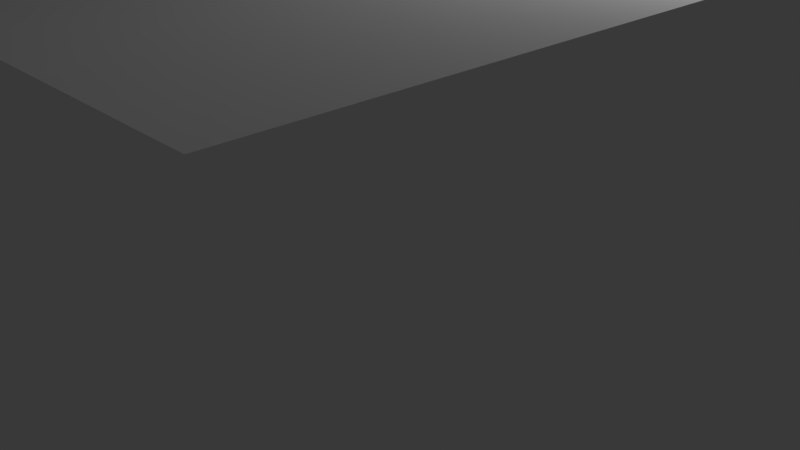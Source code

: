 # Source: ucarniplant.blend  (saved by Blender 2.74.0; exported with 4.5.12 LTS)
import bpy
from mathutils import Matrix  # noqa: F401  (used for matrix-valued properties, if any)

bpy.ops.wm.read_factory_settings(use_empty=True)
scene = bpy.context.scene
scene.name = 'Scene'

# ---- collections
col_collection_1 = bpy.data.collections.new('Collection 1'); scene.collection.children.link(col_collection_1)

# ---- materials (node trees are filled in below, after node groups)
mat_material = bpy.data.materials.new('Material')
mat_material.alpha_threshold = 0.0
mat_material.use_transparent_shadow = False
mat_material.roughness = 0.5
mat_material.line_color = (0.0, 0.0, 0.0, 1.0)

# ---- material node trees

# ---- world
world_world = bpy.data.worlds.new('World'); scene.world = world_world
world_world.color = (0.05088, 0.05088, 0.05088)
world_world.use_sun_shadow = False
world_world.sun_shadow_jitter_overblur = 0.0
world_world.cycles.sampling_method = 'MANUAL'
world_world.cycles.sample_map_resolution = 256

# ---- cameras
cam_camera = bpy.data.cameras.new('Camera')
cam_camera.clip_end = 100.0
cam_camera.lens = 35.0
cam_camera.sensor_width = 32.0
cam_camera.sensor_height = 18.0
cam_camera.ortho_scale = 7.314
cam_camera.dof.focus_distance = 0.0
cam_camera.dof.aperture_fstop = 128.0

# ---- lights
light_lamp = bpy.data.lights.new('Lamp', 'POINT')
light_lamp.transmission_factor = 0.0
light_lamp.cutoff_distance = 30.0
light_lamp.energy = 100.0
light_lamp.shadow_buffer_clip_start = 1.001
light_lamp.shadow_soft_size = 0.1
light_lamp.shadow_maximum_resolution = 0.006
light_lamp.use_absolute_resolution = True
light_lamp.cycles.use_multiple_importance_sampling = False

# ---- meshes
me_cube = bpy.data.meshes.new('Cube')
me_cube.from_pydata([(2.649, 2.897, -3.634), (2.649, -2.9, -3.634), (-3.148, -2.9, -3.634), (-3.148, 2.897, -3.634), (2.649, 2.897, 2.162), (2.649, -2.9, 2.162), (-3.148, -2.9, 2.162), (-3.148, 2.897, 2.162), (2.649, -0.001755, 2.162), (-0.2497, 2.897, 2.162), (-0.2497, -2.9, 2.162), (-3.148, -0.001753, 2.162), (2.649, -1.451, 2.162), (-1.699, 2.897, 2.162), (-1.699, -2.9, 2.162), (-3.148, 1.447, 2.162), (2.649, 1.447, 2.162), (1.199, 2.897, 2.162), (1.199, -2.9, 2.162), (-3.148, -1.451, 2.162), (-0.2497, -1.451, 2.162), (-0.2497, 1.447, 2.162), (1.203, 0.859, 2.156), (-1.699, -0.001753, 2.162), (-1.699, 1.447, 2.162), (1.199, 1.447, 2.162), (1.199, -1.451, 2.162), (-1.699, -1.451, 2.162), (-0.2497, 0.7228, 2.162), (-0.9742, -0.001753, 2.162), (-0.2497, -0.7263, 2.162), (0.4749, -0.001754, 2.162), (-1.699, 0.7228, 2.162), (-0.9742, 1.447, 2.162), (1.199, 0.7228, 2.162), (0.4749, 1.447, 2.162), (1.199, -0.7263, 2.162), (0.4749, -1.451, 2.162), (-1.699, -0.7263, 2.162), (-0.9742, -1.451, 2.162), (-0.9742, -0.7263, 2.162), (0.4749, -0.7263, 2.162), (-0.9742, 0.7228, 2.162), (0.4749, 0.7228, 2.162), (3.589, -0.001755, 7.707), (-0.2497, 0.7228, 6.291), (-0.9742, -0.001753, 6.291), (-0.2497, -0.7263, 6.291), (0.4749, -0.001754, 6.291), (-0.9742, -0.7263, 6.291), (0.4749, -0.7263, 6.291), (-0.9742, 0.7228, 6.291), (0.4749, 0.7228, 6.291), (-0.2497, 0.7228, 6.962), (-0.9742, -0.001753, 6.962), (-0.2497, -0.7263, 6.962), (0.4749, -0.001754, 6.962), (-0.9742, -0.7263, 6.962), (0.4749, -0.7263, 6.962), (-0.9742, 0.7228, 6.962), (0.4749, 0.7228, 6.962), (-0.2497, 1.373, 8.079), (-1.625, -0.001753, 8.079), (-0.2497, -1.377, 8.079), (1.125, -0.001754, 8.079), (-1.625, -1.377, 8.079), (1.125, -1.377, 8.079), (-1.625, 1.373, 8.079), (1.125, 1.373, 8.079), (3.766, -0.001755, 8.633), (-0.2497, 1.373, 8.374), (-1.625, -0.001753, 8.374), (-0.2497, -1.377, 8.374), (1.125, -0.001754, 8.374), (-1.625, -1.377, 8.374), (1.125, -1.377, 8.374), (-1.625, 1.373, 8.374), (1.125, 1.373, 8.374), (3.589, -0.6628, 7.707), (3.589, 0.6593, 7.707), (3.589, -0.001755, 8.338), (3.589, -0.6628, 8.338), (3.589, 0.6593, 8.338), (-0.2497, -0.001754, 10.46), (-0.2497, 1.373, 8.914), (-1.625, -0.001753, 8.914), (-0.2497, -1.377, 8.914), (1.125, -0.001754, 8.914), (-1.625, -1.377, 8.914), (1.125, -1.377, 8.914), (-1.625, 1.373, 8.914), (1.125, 1.373, 8.914), (-0.2497, 1.641, 9.589), (-1.892, -0.001753, 9.589), (-0.2497, -1.644, 9.589), (1.393, -0.001754, 9.589), (-1.892, -1.644, 9.589), (1.393, -1.644, 9.589), (-1.892, 1.641, 9.589), (1.393, 1.641, 9.589), (-0.2497, 1.641, 10.46), (-1.892, -0.001753, 10.46), (-0.2497, -1.644, 10.46), (1.393, -0.001754, 10.46), (-1.892, -1.644, 10.46), (1.393, -1.644, 10.46), (-1.892, 1.641, 10.46), (1.393, 1.641, 10.46), (3.766, -0.8898, 8.633), (3.766, 0.8863, 8.633), (3.939, -0.001755, 9.069), (3.939, -1.063, 9.069), (3.939, 1.059, 9.069), (-0.2497, -5.182, 6.559), (-0.3956, -5.182, 6.559), (-0.1037, -5.182, 6.559), (-0.2497, -5.182, 6.694), (-0.3956, -5.182, 6.694), (-0.1037, -5.182, 6.694), (-0.2497, 5.09, 6.549), (-0.4162, 5.09, 6.549), (-0.08315, 5.09, 6.549), (-0.2497, 5.09, 6.703), (-0.4162, 5.09, 6.703), (-0.08315, 5.09, 6.703)], [], [(0, 1, 2, 3), (27, 19, 6, 14), (0, 4, 16, 8, 12, 5, 1), (1, 5, 18, 10, 14, 6, 2), (2, 6, 19, 11, 15, 7, 3), (4, 0, 3, 7, 13, 9, 17), (26, 37, 20, 10, 18), (42, 29, 46, 51), (24, 15, 11, 23, 32), (42, 32, 23, 29), (9, 13, 24, 33, 21), (13, 7, 15, 24), (16, 25, 34, 22, 8), (4, 17, 25, 16), (17, 9, 21, 35, 25), (12, 26, 18, 5), (8, 22, 36, 26, 12), (41, 30, 20, 37), (20, 39, 27, 14, 10), (40, 38, 27, 39), (23, 11, 19, 27, 38), (30, 40, 39, 20), (28, 42, 51, 45), (29, 23, 38, 40), (36, 41, 37, 26), (22, 31, 41, 36), (31, 43, 52, 48), (43, 28, 45, 52), (21, 33, 42, 28), (33, 24, 32, 42), (34, 43, 31, 22), (25, 35, 43, 34), (35, 21, 28, 43), (51, 46, 54, 59), (59, 53, 122, 123), (48, 52, 60, 56), (53, 60, 124, 122), (30, 41, 50, 47), (41, 31, 48, 50), (40, 30, 47, 49), (29, 40, 49, 46), (59, 54, 62, 67), (53, 59, 67, 61), (56, 60, 68, 64), (60, 53, 61, 68), (50, 58, 118, 115), (50, 48, 56, 58), (57, 49, 114, 117), (46, 49, 57, 54), (67, 62, 71, 76), (61, 67, 76, 70), (77, 73, 80, 82), (68, 61, 70, 77), (55, 58, 66, 63), (58, 56, 64, 66), (57, 55, 63, 65), (54, 57, 65, 62), (76, 71, 85, 90), (70, 76, 90, 84), (73, 77, 91, 87), (77, 70, 84, 91), (63, 66, 75, 72), (75, 66, 78, 81), (65, 63, 72, 74), (62, 65, 74, 71), (44, 79, 82, 80), (78, 44, 80, 81), (73, 75, 81, 80), (64, 68, 79, 44), (66, 64, 44, 78), (68, 77, 82, 79), (90, 85, 93, 98), (84, 90, 98, 92), (99, 95, 110, 112), (91, 84, 92, 99), (72, 75, 89, 86), (75, 73, 87, 89), (74, 72, 86, 88), (71, 74, 88, 85), (98, 93, 101, 106), (92, 98, 106, 100), (95, 99, 107, 103), (99, 92, 100, 107), (86, 89, 97, 94), (97, 89, 108, 111), (88, 86, 94, 96), (85, 88, 96, 93), (107, 100, 83, 103), (83, 101, 104, 102), (103, 83, 102, 105), (100, 106, 101, 83), (94, 97, 105, 102), (97, 95, 103, 105), (96, 94, 102, 104), (93, 96, 104, 101), (69, 109, 112, 110), (108, 69, 110, 111), (95, 97, 111, 110), (87, 91, 109, 69), (89, 87, 69, 108), (91, 99, 112, 109), (113, 115, 118, 116), (114, 113, 116, 117), (58, 55, 116, 118), (55, 57, 117, 116), (47, 50, 115, 113), (49, 47, 113, 114), (119, 120, 123, 122), (121, 119, 122, 124), (52, 45, 119, 121), (45, 51, 120, 119), (60, 52, 121, 124), (51, 59, 123, 120)])
_uv = me_cube.uv_layers.new(name='UVMap')
_uv.uv.foreach_set('vector', [0.2859, -0.001064, 0.2859, 0.2831, 0.002839, 0.2831, 0.002835, -0.001064, 0.6596, 0.06544, 0.7304, 0.06544, 0.7304, 0.1365, 0.6596, 0.1365, 0.5639, 0.284, 0.2819, 0.284, 0.2819, 0.213, 0.2819, 0.1419, 0.2819, 0.07086, 0.2819, -0.0001907, 0.5639, -0.000187, 0.2793, 0.278, 0.5605, 0.2772, 0.5605, 0.3482, 0.5605, 0.4192, 0.5605, 0.4902, 0.5605, 0.5613, 0.2793, 0.5621, 0.2814, 0.5637, -0.0005825, 0.5637, -0.0005825, 0.4926, -0.0005825, 0.4216, -0.0005825, 0.3505, -0.0005825, 0.2795, 0.2814, 0.2795, 0.5613, 0.2773, 0.8425, 0.2782, 0.8425, 0.5623, 0.5613, 0.5615, 0.5613, 0.4904, 0.5613, 0.4194, 0.5613, 0.3484, 0.8741, 0.2785, 0.8387, 0.2785, 0.8032, 0.2785, 0.8032, 0.2075, 0.8741, 0.2075, 0.4098, 0.5575, 0.4452, 0.5575, 0.4452, 0.7589, 0.4098, 0.7589, 0.8033, 0.1362, 0.8742, 0.1362, 0.8742, 0.2072, 0.8033, 0.2072, 0.8033, 0.1717, 0.9647, 0.392, 1.0, 0.392, 1.0, 0.4275, 0.9647, 0.4275, 0.7302, 0.1353, 0.8011, 0.1353, 0.8011, 0.2063, 0.7656, 0.2063, 0.7302, 0.2063, 0.7308, 0.2077, 0.8017, 0.2077, 0.8017, 0.2787, 0.7308, 0.2787, 0.7291, 0.2067, 0.6582, 0.2067, 0.6582, 0.1712, 0.6582, 0.1356, 0.7291, 0.1356, 0.8026, 0.06568, 0.8735, 0.06568, 0.8735, 0.1367, 0.8026, 0.1367, 0.6591, 0.2087, 0.73, 0.2087, 0.73, 0.2797, 0.6946, 0.2797, 0.6591, 0.2797, 0.8024, 0.000784, 0.8732, 0.000784, 0.8732, 0.07183, 0.8024, 0.07183, 0.6577, 0.001487, 0.7286, 0.001487, 0.7286, 0.03701, 0.7286, 0.07254, 0.6577, 0.07254, 0.9224, 0.347, 0.9578, 0.347, 0.9578, 0.3825, 0.9224, 0.3825, 0.7985, 0.07289, 0.763, 0.07289, 0.7276, 0.07289, 0.7276, 0.001845, 0.7985, 0.001845, 0.9298, 0.3894, 0.9652, 0.3894, 0.9652, 0.4249, 0.9298, 0.4249, 0.802, 0.137, 0.7311, 0.137, 0.7311, 0.06598, 0.802, 0.06598, 0.802, 0.1015, 0.8871, 0.3894, 0.9225, 0.3894, 0.9225, 0.4249, 0.8871, 0.4249, 0.4024, 0.7583, 0.3669, 0.7584, 0.3669, 0.5576, 0.4024, 0.5575, 0.9144, 0.3397, 0.8789, 0.3397, 0.8789, 0.3042, 0.9144, 0.3042, 0.9194, 0.2989, 0.884, 0.2989, 0.884, 0.2634, 0.9194, 0.2634, 0.9999, 0.2981, 0.9644, 0.2981, 0.9644, 0.2626, 0.9999, 0.2626, 0.2699, 0.5608, 0.3054, 0.5608, 0.3054, 0.7621, 0.2699, 0.7621, 0.3531, 0.7606, 0.3177, 0.7607, 0.3177, 0.5599, 0.3531, 0.5598, 0.9657, 0.3493, 1.001, 0.3493, 1.001, 0.3848, 0.9657, 0.3848, 0.9645, 0.3038, 1.0, 0.3038, 1.0, 0.3393, 0.9645, 0.3393, 0.8791, 0.3491, 0.9145, 0.3491, 0.9145, 0.3846, 0.8791, 0.3846, 0.9218, 0.2645, 0.9572, 0.2645, 0.9572, 0.3001, 0.9218, 0.3001, 0.9558, 0.3409, 0.9203, 0.3409, 0.9203, 0.3054, 0.9558, 0.3054, 0.7825, 0.6377, 0.7825, 0.6021, 0.8152, 0.6021, 0.8152, 0.6377, 0.007717, 0.5676, 0.04316, 0.5676, 0.04316, 0.7818, 0.03501, 0.7818, 0.7494, 0.6019, 0.7494, 0.5663, 0.782, 0.5663, 0.782, 0.6019, 0.1453, 0.5669, 0.1807, 0.5667, 0.1545, 0.781, 0.1464, 0.781, 0.5411, 0.5603, 0.5766, 0.5604, 0.5766, 0.7612, 0.5411, 0.761, 0.2576, 0.7647, 0.2222, 0.7647, 0.2222, 0.5634, 0.2576, 0.5634, 0.5311, 0.7608, 0.4957, 0.7607, 0.4957, 0.56, 0.5311, 0.5601, 0.4526, 0.558, 0.4881, 0.558, 0.4881, 0.7593, 0.4526, 0.7593, 0.006338, 0.9121, 0.006338, 0.8766, 0.06399, 0.8766, 0.06399, 0.944, 0.1284, 0.8758, 0.1284, 0.9113, 0.07014, 0.9438, 0.07014, 0.8764, 0.07142, 0.9896, 0.07142, 0.9541, 0.1291, 0.9222, 0.1291, 0.9896, 0.06422, 0.9544, 0.06422, 0.9899, 0.005936, 0.9905, 0.005936, 0.9231, 0.643, 0.7817, 0.6104, 0.7798, 0.6394, 0.5627, 0.6459, 0.563, 0.7499, 0.6385, 0.7499, 0.603, 0.7825, 0.603, 0.7825, 0.6385, 0.601, 0.5639, 0.6335, 0.5668, 0.6041, 0.7835, 0.5975, 0.7829, 0.816, 0.5663, 0.816, 0.6019, 0.7833, 0.6019, 0.7833, 0.5663, 0.7859, 0.7069, 0.7859, 0.6395, 0.8002, 0.6395, 0.8002, 0.7069, 0.7663, 0.6399, 0.7663, 0.7073, 0.752, 0.7073, 0.752, 0.6399, 0.9487, 0.1296, 0.8816, 0.1243, 0.891, 0.003909, 0.9233, 0.006425, 0.8409, 0.5683, 0.8409, 0.6357, 0.8266, 0.6357, 0.8266, 0.5683, 0.2491, 0.8777, 0.2491, 0.9132, 0.1908, 0.9445, 0.1908, 0.8771, 0.1294, 0.9117, 0.1294, 0.8762, 0.1871, 0.8762, 0.1871, 0.9436, 0.189, 0.9549, 0.189, 0.9904, 0.1307, 0.9898, 0.1307, 0.9224, 0.1921, 0.9908, 0.1921, 0.9552, 0.2497, 0.9234, 0.2497, 0.9908, 0.8995, 0.6352, 0.8995, 0.5678, 0.9258, 0.5678, 0.9258, 0.6352, 0.8736, 0.703, 0.8736, 0.6356, 0.8998, 0.6357, 0.8998, 0.7031, 0.8788, 0.3466, 0.8788, 0.414, 0.8526, 0.414, 0.8526, 0.3466, 0.8728, 0.5685, 0.8728, 0.6359, 0.8466, 0.6359, 0.8466, 0.5685, 0.8036, 0.7068, 0.8036, 0.6394, 0.818, 0.6394, 0.818, 0.7068, 0.8789, 0.5588, 0.8646, 0.5581, 0.8483, 0.4356, 0.8789, 0.4371, 0.7821, 0.6394, 0.7821, 0.7068, 0.7678, 0.7068, 0.7678, 0.6394, 0.8266, 0.7057, 0.8266, 0.6383, 0.8409, 0.6383, 0.8409, 0.7057, 0.4601, 0.9077, 0.4601, 0.9401, 0.4294, 0.9401, 0.4294, 0.9077, 0.5096, 0.906, 0.5096, 0.9384, 0.4789, 0.9384, 0.4789, 0.906, 0.9969, 0.2551, 0.9296, 0.2551, 0.9645, 0.1343, 0.9969, 0.1343, 0.888, 0.9887, 0.8207, 0.9887, 0.8556, 0.8671, 0.8879, 0.8671, 0.9154, 0.8652, 0.9827, 0.8652, 0.9827, 0.9868, 0.9504, 0.9868, 0.9022, 0.4384, 0.9165, 0.4377, 0.9165, 0.5594, 0.8859, 0.5609, 0.672, 0.9121, 0.672, 0.9795, 0.6378, 0.9795, 0.6378, 0.899, 0.7144, 0.909, 0.7144, 0.9764, 0.68, 0.9898, 0.68, 0.9093, 0.5783, 0.0004005, 0.6587, 0.0004014, 0.6587, 0.1255, 0.6068, 0.1255, 0.9946, 0.1019, 0.9946, 0.1693, 0.9602, 0.1695, 0.9602, 0.08905, 0.926, 0.6346, 0.926, 0.702, 0.8998, 0.7021, 0.8998, 0.6347, 0.8506, 0.3515, 0.8506, 0.284, 0.8769, 0.284, 0.8769, 0.3515, 0.8721, 0.6365, 0.8721, 0.7039, 0.8459, 0.704, 0.8459, 0.6366, 0.8991, 0.5678, 0.8991, 0.6352, 0.8728, 0.6352, 0.8728, 0.5678, 0.6807, 0.7827, 0.6807, 0.8632, 0.6381, 0.8632, 0.6381, 0.7827, 0.638, 0.7828, 0.638, 0.8633, 0.5955, 0.8632, 0.5955, 0.7827, 0.9867, 0.6571, 0.9867, 0.7377, 0.9442, 0.7377, 0.9442, 0.6571, 0.5524, 0.8619, 0.5524, 0.7814, 0.5948, 0.7815, 0.5948, 0.862, 0.9946, 0.003052, 0.9946, 0.07045, 0.9602, 0.08334, 0.9602, 0.002842, 0.9563, 0.558, 0.9199, 0.5628, 0.9328, 0.4324, 0.9563, 0.4293, 0.628, 0.9029, 0.628, 0.9703, 0.5936, 0.9701, 0.5936, 0.8896, 0.5553, 0.9744, 0.5553, 0.9069, 0.5896, 0.8938, 0.5896, 0.9744, 0.55, 0.8618, 0.4696, 0.8618, 0.4696, 0.7813, 0.55, 0.7813, 0.301, 0.783, 0.3814, 0.783, 0.3814, 0.8636, 0.301, 0.8636, 0.2986, 0.865, 0.2182, 0.865, 0.2182, 0.7845, 0.2986, 0.7845, 0.4649, 0.8627, 0.3845, 0.8627, 0.3845, 0.7822, 0.4649, 0.7822, 0.7657, 0.8633, 0.7657, 0.7828, 0.8081, 0.7827, 0.8081, 0.8632, 0.9432, 0.651, 0.9432, 0.5705, 0.9857, 0.5705, 0.9857, 0.651, 0.721, 0.7821, 0.721, 0.8626, 0.6785, 0.8627, 0.6785, 0.7822, 0.7224, 0.863, 0.7224, 0.7824, 0.765, 0.7824, 0.765, 0.8629, 0.4704, 0.9693, 0.5139, 0.9689, 0.5226, 0.9909, 0.4706, 0.9914, 0.4243, 0.969, 0.4678, 0.9686, 0.468, 0.9907, 0.416, 0.9911, 0.6577, 0.251, 0.5774, 0.251, 0.6058, 0.1259, 0.6577, 0.1259, 0.8812, 0.1346, 0.9484, 0.1346, 0.9246, 0.2646, 0.8812, 0.2646, 0.9311, 0.0008066, 0.9983, 0.0008073, 0.9983, 0.1309, 0.9549, 0.1309, 0.963, 0.4327, 0.9995, 0.4375, 0.9995, 0.5662, 0.976, 0.5631, 0.6189, 0.2645, 0.6189, 0.2716, 0.6124, 0.2716, 0.6124, 0.2645, 0.6264, 0.2645, 0.6264, 0.2717, 0.6198, 0.2717, 0.6198, 0.2645, 0.08156, 0.7863, 0.04612, 0.7865, 0.04486, 0.5681, 0.052, 0.5681, 0.1427, 0.7862, 0.1072, 0.7862, 0.1355, 0.5678, 0.1427, 0.5678, 0.09074, 0.568, 0.1261, 0.5668, 0.1049, 0.7861, 0.09773, 0.7864, 0.03566, 0.7864, 0.0002769, 0.7864, 0.001008, 0.568, 0.008136, 0.568, 0.5949, 0.2725, 0.5949, 0.2643, 0.6024, 0.2644, 0.6024, 0.2725, 0.6108, 0.2642, 0.6108, 0.2724, 0.6033, 0.2723, 0.6033, 0.2642, 0.05392, 0.569, 0.08931, 0.5691, 0.08931, 0.7833, 0.08118, 0.7832, 0.1925, 0.78, 0.1571, 0.78, 0.1837, 0.5658, 0.1918, 0.5658, 0.6548, 0.5674, 0.6872, 0.5708, 0.6549, 0.7827, 0.6475, 0.7819, 0.6999, 0.7833, 0.6673, 0.7813, 0.6959, 0.5685, 0.7034, 0.569])
me_cube.materials.append(mat_material)
me_cube.use_remesh_preserve_volume = False
me_cube.use_remesh_preserve_attributes = False
me_cube.use_mirror_vertex_groups = False
me_cube.update()
arm_armature_001 = bpy.data.armatures.new('Armature.001')  # bones are not reproduced
arm_armature = bpy.data.armatures.new('Armature')  # bones are not reproduced

# ---- objects
ob_armature_001 = bpy.data.objects.new('Armature.001', arm_armature_001)
ob_armature = bpy.data.objects.new('Armature', arm_armature)
ob_cube = bpy.data.objects.new('Cube', me_cube)
ob_lamp = bpy.data.objects.new('Lamp', light_lamp)
ob_camera = bpy.data.objects.new('Camera', cam_camera)

# ---- transforms, parenting, visibility, modifiers, constraints
ob_armature_001.location = (-0.04052, -0.5312, -0.2174)
ob_armature_001.rotation_euler = (0.005476, 0.01147, -6.382)
ob_armature_001.lineart.crease_threshold = 0.0
ob_armature.parent = ob_armature_001
ob_armature.matrix_parent_inverse = Matrix(((1.0, 0.0, 0.0, 0.04052), (0.0, 1.0, 0.0, 0.5312), (0.0, 0.0, 1.0, 0.2174), (0.0, 0.0, 0.0, 1.0)))
ob_armature.location = (-1.039, -0.1238, -0.5513)
ob_armature.lineart.crease_threshold = 0.0
ob_cube.parent = ob_armature_001
ob_cube.matrix_parent_inverse = Matrix(((1.0, 0.0, 0.0, 0.04052), (0.0, 1.0, 0.0, 0.5312), (0.0, 0.0, 1.0, 0.2174), (0.0, 0.0, 0.0, 1.0)))
ob_cube.location = (0.0, 0.0, 0.6873)
ob_cube.rotation_euler = (0.0, -0.0, 1.565)
ob_cube.scale = (1.539, 1.539, 1.539)
ob_cube.lock_rotations_4d = False
ob_cube.empty_display_type = 'ARROWS'
ob_cube.lineart.crease_threshold = 0.0
_vg = ob_cube.vertex_groups.new(name='Bone')
_vg.add([44, 45, 46, 47, 48, 49, 50, 51, 52, 53, 54, 55, 56, 57, 58, 59, 60, 61, 62, 63, 64, 65, 66, 67, 68, 69, 70, 71, 72, 73, 74, 75, 76, 77, 78, 79, 80, 81, 82, 83, 84, 85, 86, 87, 88, 89, 90, 91, 92, 93, 94, 95, 96, 97, 98, 99, 100, 101, 102, 103, 104, 105, 106, 107, 108, 109, 110, 111, 112, 113, 114, 115, 116, 117, 118, 119, 120, 121, 122, 123, 124], 1.0, 'REPLACE')
_vg = ob_cube.vertex_groups.new(name='braccio  sx')
_vg.add([113, 114, 115, 116, 117, 118], 1.0, 'REPLACE')
_vg = ob_cube.vertex_groups.new(name='Bone.002')
_vg.add([119, 120, 121, 122, 123, 124], 1.0, 'REPLACE')
_vg = ob_cube.vertex_groups.new(name='cillo')
_vg.add([45, 46, 47, 48, 49, 50, 51, 52, 53, 54, 55, 56, 57, 58, 59, 60], 1.0, 'REPLACE')
_vg = ob_cube.vertex_groups.new(name='bocca sotto')
_vg.add([44, 78, 79, 80, 81, 82], 1.0, 'REPLACE')
_vg = ob_cube.vertex_groups.new(name='testa')
_vg.add([44, 61, 62, 63, 65, 66, 67, 68, 69, 70, 71, 72, 73, 74, 75, 76, 77, 78, 79, 80, 81, 82, 83, 84, 85, 86, 88, 89, 90, 91, 92, 93, 94, 95, 96, 97, 98, 99, 100, 101, 102, 103, 104, 105, 106, 107, 108, 109, 110, 111, 112], 1.0, 'REPLACE')
_vg = ob_cube.vertex_groups.new(name='bocca sopra')
_vg.add([69, 108, 109, 110, 111, 112], 1.0, 'REPLACE')
_m = ob_cube.modifiers.new('Armature', 'ARMATURE')
_m.object = ob_armature_001
ob_lamp.parent = ob_armature_001
ob_lamp.matrix_parent_inverse = Matrix(((1.0, 0.0, 0.0, 0.04052), (0.0, 1.0, 0.0, 0.5312), (0.0, 0.0, 1.0, 0.2174), (0.0, 0.0, 0.0, 1.0)))
ob_lamp.location = (4.076, 1.005, 5.904)
ob_lamp.rotation_euler = (0.6503, 0.05522, 1.866)
ob_lamp.lock_rotations_4d = False
ob_lamp.empty_display_type = 'ARROWS'
ob_lamp.color = (0.0, 0.0, 0.0, 0.0)
ob_lamp.lineart.crease_threshold = 0.0
ob_camera.parent = ob_armature_001
ob_camera.matrix_parent_inverse = Matrix(((1.0, 0.0, 0.0, 0.04052), (0.0, 1.0, 0.0, 0.5312), (0.0, 0.0, 1.0, 0.2174), (0.0, 0.0, 0.0, 1.0)))
ob_camera.location = (7.481, -6.508, 5.344)
ob_camera.rotation_euler = (1.109, 0.01082, 0.8149)
ob_camera.lock_rotations_4d = False
ob_camera.empty_display_type = 'ARROWS'
ob_camera.color = (0.0, 0.0, 0.0, 0.0)
ob_camera.display_type = 'WIRE'
ob_camera.lineart.crease_threshold = 0.0

# ---- collection membership
col_collection_1.objects.link(ob_armature_001)
col_collection_1.objects.link(ob_armature)
col_collection_1.objects.link(ob_cube)
col_collection_1.objects.link(ob_lamp)
col_collection_1.objects.link(ob_camera)

# ---- scene / render settings (as saved in the file)
scene.camera = ob_camera
scene.frame_start = 0; scene.frame_end = 7; scene.frame_set(6)
scene.render.engine = 'BLENDER_EEVEE_NEXT'
scene.render.resolution_percentage = 50
scene.render.fps = 2
scene.render.fps_base = 1.001
scene.render.dither_intensity = 0.0
scene.cycles.use_denoising = False
scene.cycles.samples = 10
scene.cycles.sampling_pattern = 'TABULATED_SOBOL'
scene.cycles.light_sampling_threshold = 0.0
scene.cycles.use_adaptive_sampling = False
scene.cycles.use_light_tree = False
scene.cycles.blur_glossy = 0.0
scene.cycles.pixel_filter_type = 'GAUSSIAN'
scene.cycles.sample_clamp_indirect = 0.0
scene.view_settings.view_transform = 'Standard'
bpy.context.view_layer.update()
